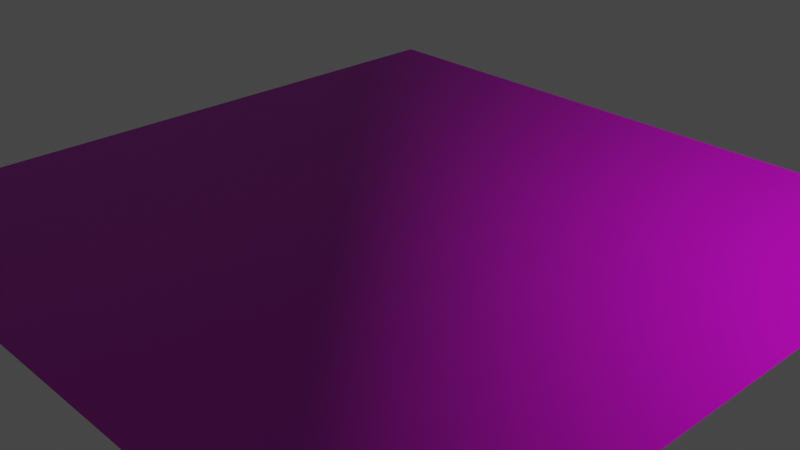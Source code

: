 # Source: water.blend  (saved by Blender 2.82.7; exported with 4.5.12 LTS)
import bpy
from mathutils import Matrix  # noqa: F401  (used for matrix-valued properties, if any)

bpy.ops.wm.read_factory_settings(use_empty=True)
scene = bpy.context.scene
scene.name = 'Scene'

# ---- collections
col_collection = bpy.data.collections.new('Collection'); scene.collection.children.link(col_collection)

# ---- images (referenced by path relative to the original .blend; pixels are not part of the script)
import os
ASSET_DIR = os.environ.get("B2B_ASSET_DIR", "")  # directory of the original .blend (textures are referenced by path, not embedded)
HERE = os.path.dirname(os.path.abspath(__file__))  # packed textures are extracted next to this script under _unpacked/

def load_image(name, relpath, width, height, colorspace="sRGB"):
    """Load a texture the original file referenced (path relative to the .blend, or extracted next to this script)."""
    p = next((c for c in (os.path.join(HERE, relpath), os.path.join(ASSET_DIR, relpath)) if relpath and os.path.exists(c)), "")
    if p:
        img = bpy.data.images.load(p, check_existing=True)
        img.name = name
    else:  # same state as the original file: an image datablock whose file is absent (Cycles renders it pink)
        img = bpy.data.images.new(name, width, height)
        img.source = "FILE"
        img.filepath = "//" + (relpath or name)
    img.colorspace_settings.name = colorspace
    return img
img_water_n_dds = load_image('water_n.dds', 'water_n.dds', 1024, 1024, 'sRGB')
img_water_d_dds = load_image('water_d.dds', 'water_d.dds', 1024, 1024, 'sRGB')

# ---- materials (node trees are filled in below, after node groups)
mat_water = bpy.data.materials.new('Water')
mat_water.use_transparent_shadow = False

# ---- material node trees
mat_water.use_nodes = True; mat_water.node_tree.nodes.clear()
_N = mat_water.node_tree.nodes; _L = mat_water.node_tree.links
n0 = _N.new('ShaderNodeOutputMaterial'); n0.name = 'Material Output'; n0.location = (300, 300)
n1 = _N.new('ShaderNodeBsdfPrincipled'); n1.name = 'Principled BSDF'; n1.location = (10, 300)
n1.distribution = 'GGX'
n1.subsurface_method = 'BURLEY'
n1.inputs[3].default_value = 1.45
n1.inputs[27].default_value = (0.0, 0.0, 0.0, 1.0)
n1.inputs[28].default_value = 1.0
n2 = _N.new('ShaderNodeNormalMap'); n2.name = 'Normal Map'; n2.location = (-229, -201)
n3 = _N.new('ShaderNodeTexImage'); n3.name = 'Image Texture'; n3.location = (-550, -303)
n3.image = img_water_n_dds
n4 = _N.new('ShaderNodeTexImage'); n4.name = 'Image Texture.001'; n4.location = (-344, 219)
n4.image = img_water_d_dds
_L.new(n1.outputs[0], n0.inputs[0])
_L.new(n2.outputs[0], n1.inputs[5])
_L.new(n3.outputs[0], n2.inputs[1])
_L.new(n4.outputs[0], n1.inputs[0])
n0.is_active_output = True

# ---- world
world_world = bpy.data.worlds.new('World'); scene.world = world_world
world_world.use_nodes = True; world_world.node_tree.nodes.clear()
_N = world_world.node_tree.nodes; _L = world_world.node_tree.links
n0 = _N.new('ShaderNodeOutputWorld'); n0.name = 'World Output'; n0.location = (300, 300)
n1 = _N.new('ShaderNodeBackground'); n1.name = 'Background'; n1.location = (10, 300)
n1.inputs[0].default_value = (0.05088, 0.05088, 0.05088, 1.0)
_L.new(n1.outputs[0], n0.inputs[0])
n0.is_active_output = True
world_world.color = (0.05088, 0.05088, 0.05088)
world_world.use_sun_shadow = False
world_world.sun_shadow_jitter_overblur = 0.0

# ---- cameras
cam_camera = bpy.data.cameras.new('Camera')
cam_camera.clip_end = 100.0
cam_camera.ortho_scale = 7.314

# ---- lights
light_light = bpy.data.lights.new('Light', 'POINT')
light_light.transmission_factor = 0.0
light_light.energy = 1000.0
light_light.shadow_soft_size = 0.1
light_light.shadow_maximum_resolution = 0.006
light_light.use_absolute_resolution = True

# ---- meshes
me_default = bpy.data.meshes.new('default')
me_default.from_pydata([(-4.0, 1.311e-07, 4.0), (4.0, 1.311e-07, 4.0), (-4.0, -1.311e-07, -4.0), (4.0, -1.311e-07, -4.0)], [], [(0, 1, 3, 2)])
_uv = me_default.uv_layers.new(name='UVMap')
_uv.uv.foreach_set('vector', [0.0, 0.0, 1.0, 0.0, 1.0, 1.0, 0.0, 1.0])
me_default.materials.append(mat_water)
me_default.use_remesh_fix_poles = True
me_default.use_remesh_preserve_attributes = False
me_default.use_mirror_vertex_groups = False
me_default.update()

# ---- objects
ob_light = bpy.data.objects.new('Light', light_light)
ob_camera = bpy.data.objects.new('Camera', cam_camera)
ob_water = bpy.data.objects.new('Water', me_default)

# ---- transforms, parenting, visibility, modifiers, constraints
ob_light.location = (4.076, 1.005, 5.904)
ob_light.rotation_euler = (0.6503, 0.05522, 1.866)
ob_light.lock_rotations_4d = False
ob_light.empty_display_type = 'ARROWS'
ob_light.color = (0.0, 0.0, 0.0, 0.0)
ob_light.lineart.crease_threshold = 0.0
ob_camera.location = (7.359, -6.926, 4.958)
ob_camera.rotation_euler = (1.109, 0.0, 0.8149)
ob_camera.lock_rotations_4d = False
ob_camera.empty_display_type = 'ARROWS'
ob_camera.color = (0.0, 0.0, 0.0, 0.0)
ob_camera.display_type = 'WIRE'
ob_camera.lineart.crease_threshold = 0.0
ob_water.location = (0.0, 0.0, 0.0)
ob_water.rotation_euler = (-1.571, 0.0, 0.0)
ob_water.lineart.crease_threshold = 0.0

# ---- collection membership
col_collection.objects.link(ob_light)
col_collection.objects.link(ob_camera)
col_collection.objects.link(ob_water)

# ---- scene / render settings (as saved in the file)
scene.camera = ob_camera
scene.frame_start = 1; scene.frame_end = 250; scene.frame_set(1)
scene.render.engine = 'BLENDER_EEVEE_NEXT'
scene.cycles.use_denoising = False
scene.cycles.samples = 128
scene.cycles.sampling_pattern = 'TABULATED_SOBOL'
scene.cycles.use_adaptive_sampling = False
scene.cycles.use_light_tree = False
scene.view_settings.view_transform = 'Filmic'
bpy.context.view_layer.update()

